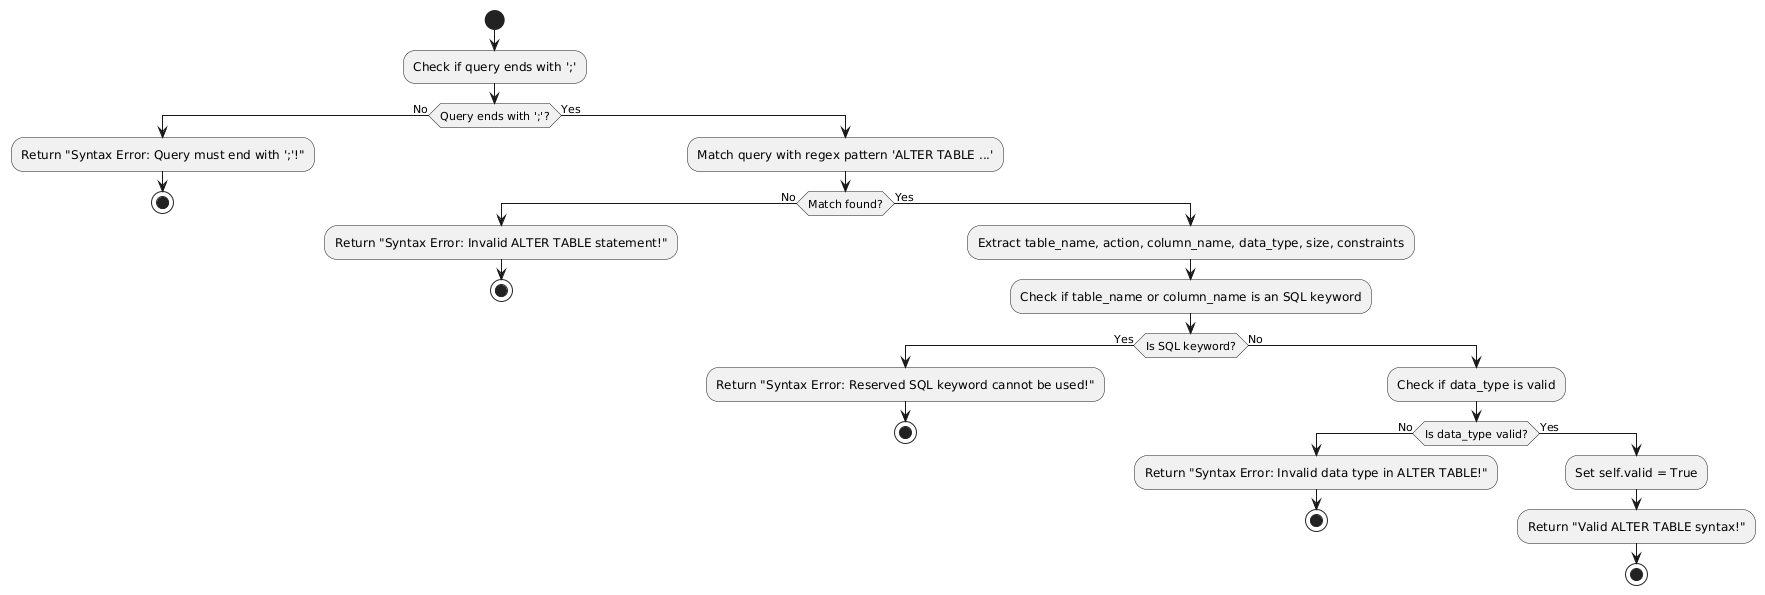

The diagram above was rendered by PlantUML. Its source (embedded in the PNG):
@startuml
start
:Check if query ends with ';';
if (Query ends with ';'?) then (No)
    :Return "Syntax Error: Query must end with ';'!";
    stop
else (Yes)
    :Match query with regex pattern 'ALTER TABLE ...';
    if (Match found?) then (No)
        :Return "Syntax Error: Invalid ALTER TABLE statement!";
        stop
    else (Yes)
        :Extract table_name, action, column_name, data_type, size, constraints;
        :Check if table_name or column_name is an SQL keyword;
        if (Is SQL keyword?) then (Yes)
            :Return "Syntax Error: Reserved SQL keyword cannot be used!";
            stop
        else (No)
            :Check if data_type is valid;
            if (Is data_type valid?) then (No)
                :Return "Syntax Error: Invalid data type in ALTER TABLE!";
                stop
            else (Yes)
                :Set self.valid = True;
                :Return "Valid ALTER TABLE syntax!";
                stop
            endif
        endif
    endif
endif
@enduml